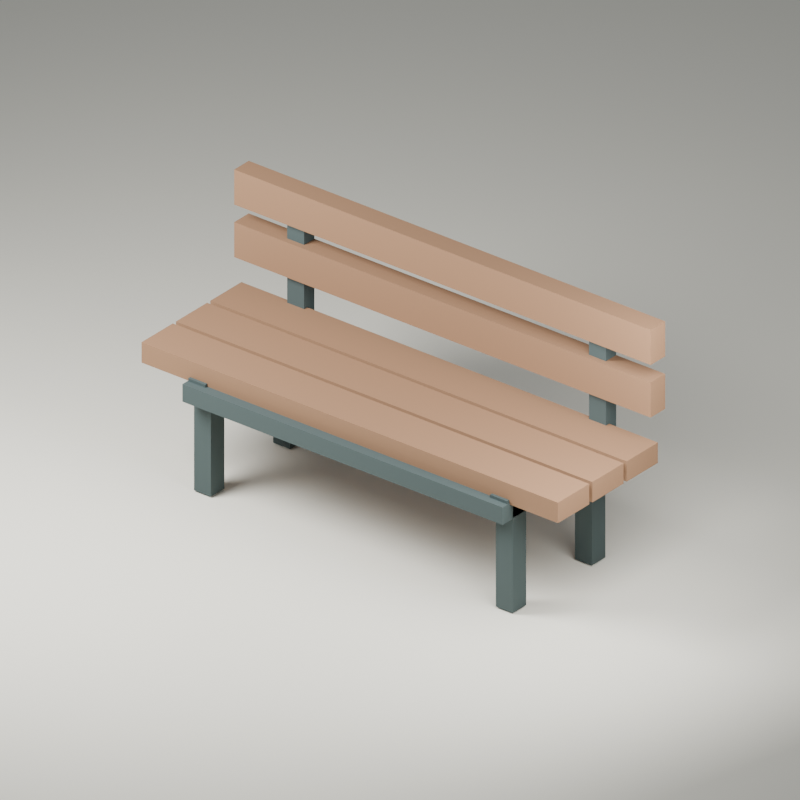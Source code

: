 # Source: bench.blend  (saved by Blender 5.2.45; exported with 4.5.12 LTS)
import bpy
from mathutils import Matrix  # noqa: F401  (used for matrix-valued properties, if any)

bpy.ops.wm.read_factory_settings(use_empty=True)
scene = bpy.context.scene
scene.name = 'Scene'

# ---- materials (node trees are filled in below, after node groups)
mat_wood = bpy.data.materials.new('wood')
mat_wood.diffuse_color = (0.2582, 0.1413, 0.07421, 1.0)
mat_dark = bpy.data.materials.new('dark')
mat_dark.diffuse_color = (0.04817, 0.07227, 0.07227, 1.0)
mat_e5e2d5 = bpy.data.materials.new('E5E2D5')
mat_e5e2d5.diffuse_color = (0.7835, 0.7605, 0.6654, 1.0)

# ---- material node trees
mat_wood.use_nodes = True; mat_wood.node_tree.nodes.clear()
_N = mat_wood.node_tree.nodes; _L = mat_wood.node_tree.links
n0 = _N.new('ShaderNodeBsdfPrincipled'); n0.name = 'Principled BSDF'; n0.location = (-200, 100)
n0.inputs[0].default_value = (0.2582, 0.1413, 0.07421, 1.0)
n0.inputs[2].default_value = 0.8
n0.inputs[10].default_value = 0.005
n1 = _N.new('ShaderNodeOutputMaterial'); n1.name = 'Material Output'; n1.location = (200, 100)
_L.new(n0.outputs[0], n1.inputs[0])
n1.is_active_output = True
mat_dark.use_nodes = True; mat_dark.node_tree.nodes.clear()
_N = mat_dark.node_tree.nodes; _L = mat_dark.node_tree.links
n0 = _N.new('ShaderNodeBsdfPrincipled'); n0.name = 'Principled BSDF'; n0.location = (-200, 100)
n0.inputs[0].default_value = (0.04817, 0.07227, 0.07227, 1.0)
n0.inputs[2].default_value = 0.8
n0.inputs[10].default_value = 0.005
n1 = _N.new('ShaderNodeOutputMaterial'); n1.name = 'Material Output'; n1.location = (200, 100)
_L.new(n0.outputs[0], n1.inputs[0])
n1.is_active_output = True
mat_e5e2d5.use_nodes = True; mat_e5e2d5.node_tree.nodes.clear()
_N = mat_e5e2d5.node_tree.nodes; _L = mat_e5e2d5.node_tree.links
n0 = _N.new('ShaderNodeBsdfPrincipled'); n0.name = 'Principled BSDF'; n0.location = (-200, 100)
n0.inputs[0].default_value = (0.7835, 0.7605, 0.6654, 1.0)
n0.inputs[2].default_value = 0.8
n0.inputs[10].default_value = 0.005
n1 = _N.new('ShaderNodeOutputMaterial'); n1.name = 'Material Output'; n1.location = (200, 100)
_L.new(n0.outputs[0], n1.inputs[0])
n1.is_active_output = True

# ---- world
world_soft_studio_world = bpy.data.worlds.new('Soft studio world'); scene.world = world_soft_studio_world
world_soft_studio_world.use_nodes = True; world_soft_studio_world.node_tree.nodes.clear()
_N = world_soft_studio_world.node_tree.nodes; _L = world_soft_studio_world.node_tree.links
n0 = _N.new('ShaderNodeBackground'); n0.name = 'Background'; n0.location = (-200, 100)
n0.inputs[0].default_value = (0.7, 0.76, 0.82, 1.0)
n0.inputs[1].default_value = 0.25
n1 = _N.new('ShaderNodeOutputWorld'); n1.name = 'World Output'; n1.location = (200, 100)
_L.new(n0.outputs[0], n1.inputs[0])
n1.is_active_output = True

# ---- cameras
cam_preview_camera = bpy.data.cameras.new('Preview camera')
cam_preview_camera.type = 'ORTHO'
cam_preview_camera.ortho_scale = 2.4

# ---- lights
light_key = bpy.data.lights.new('Key', 'AREA')
light_key.energy = 115.2
light_key.shape = 'DISK'
light_key.size = 1.2
light_fill = bpy.data.lights.new('Fill', 'AREA')
light_fill.energy = 30.72
light_fill.shape = 'DISK'
light_fill.size = 1.04

# ---- meshes
me_cube = bpy.data.meshes.new('Cube')
me_cube.from_pydata([(-0.8, -0.075, -0.035), (-0.8, -0.075, 0.035), (-0.8, 0.075, -0.035), (-0.8, 0.075, 0.035), (0.8, -0.075, -0.035), (0.8, -0.075, 0.035), (0.8, 0.075, -0.035), (0.8, 0.075, 0.035), (-0.8, -0.24, -0.035), (-0.8, -0.24, 0.035), (-0.8, -0.09, -0.035), (-0.8, -0.09, 0.035), (0.8, -0.24, -0.035), (0.8, -0.24, 0.035), (0.8, -0.09, -0.035), (0.8, -0.09, 0.035), (-0.8, -0.405, -0.035), (-0.8, -0.405, 0.035), (-0.8, -0.255, -0.035), (-0.8, -0.255, 0.035), (0.8, -0.405, -0.035), (0.8, -0.405, 0.035), (0.8, -0.255, -0.035), (0.8, -0.255, 0.035), (-0.8, 0.04, 0.135), (-0.8, 0.04, 0.255), (-0.8, 0.11, 0.135), (-0.8, 0.11, 0.255), (0.8, 0.04, 0.135), (0.8, 0.04, 0.255), (0.8, 0.11, 0.135), (0.8, 0.11, 0.255), (-0.8, 0.04, 0.315), (-0.8, 0.04, 0.435), (-0.8, 0.11, 0.315), (-0.8, 0.11, 0.435), (0.8, 0.04, 0.315), (0.8, 0.04, 0.435), (0.8, 0.11, 0.315), (0.8, 0.11, 0.435)], [], [(0, 1, 3, 2), (2, 3, 7, 6), (6, 7, 5, 4), (4, 5, 1, 0), (2, 6, 4, 0), (7, 3, 1, 5), (8, 9, 11, 10), (10, 11, 15, 14), (14, 15, 13, 12), (12, 13, 9, 8), (10, 14, 12, 8), (15, 11, 9, 13), (16, 17, 19, 18), (18, 19, 23, 22), (22, 23, 21, 20), (20, 21, 17, 16), (18, 22, 20, 16), (23, 19, 17, 21), (24, 25, 27, 26), (26, 27, 31, 30), (30, 31, 29, 28), (28, 29, 25, 24), (26, 30, 28, 24), (31, 27, 25, 29), (32, 33, 35, 34), (34, 35, 39, 38), (38, 39, 37, 36), (36, 37, 33, 32), (34, 38, 36, 32), (39, 35, 33, 37)])
_uv = me_cube.uv_layers.new(name='UVMap')
_uv.uv.foreach_set('vector', [0.375, 0.0, 0.625, 0.0, 0.625, 0.25, 0.375, 0.25, 0.375, 0.25, 0.625, 0.25, 0.625, 0.5, 0.375, 0.5, 0.375, 0.5, 0.625, 0.5, 0.625, 0.75, 0.375, 0.75, 0.375, 0.75, 0.625, 0.75, 0.625, 1.0, 0.375, 1.0, 0.125, 0.5, 0.375, 0.5, 0.375, 0.75, 0.125, 0.75, 0.625, 0.5, 0.875, 0.5, 0.875, 0.75, 0.625, 0.75, 0.375, 0.0, 0.625, 0.0, 0.625, 0.25, 0.375, 0.25, 0.375, 0.25, 0.625, 0.25, 0.625, 0.5, 0.375, 0.5, 0.375, 0.5, 0.625, 0.5, 0.625, 0.75, 0.375, 0.75, 0.375, 0.75, 0.625, 0.75, 0.625, 1.0, 0.375, 1.0, 0.125, 0.5, 0.375, 0.5, 0.375, 0.75, 0.125, 0.75, 0.625, 0.5, 0.875, 0.5, 0.875, 0.75, 0.625, 0.75, 0.375, 0.0, 0.625, 0.0, 0.625, 0.25, 0.375, 0.25, 0.375, 0.25, 0.625, 0.25, 0.625, 0.5, 0.375, 0.5, 0.375, 0.5, 0.625, 0.5, 0.625, 0.75, 0.375, 0.75, 0.375, 0.75, 0.625, 0.75, 0.625, 1.0, 0.375, 1.0, 0.125, 0.5, 0.375, 0.5, 0.375, 0.75, 0.125, 0.75, 0.625, 0.5, 0.875, 0.5, 0.875, 0.75, 0.625, 0.75, 0.375, 0.0, 0.625, 0.0, 0.625, 0.25, 0.375, 0.25, 0.375, 0.25, 0.625, 0.25, 0.625, 0.5, 0.375, 0.5, 0.375, 0.5, 0.625, 0.5, 0.625, 0.75, 0.375, 0.75, 0.375, 0.75, 0.625, 0.75, 0.625, 1.0, 0.375, 1.0, 0.125, 0.5, 0.375, 0.5, 0.375, 0.75, 0.125, 0.75, 0.625, 0.5, 0.875, 0.5, 0.875, 0.75, 0.625, 0.75, 0.375, 0.0, 0.625, 0.0, 0.625, 0.25, 0.375, 0.25, 0.375, 0.25, 0.625, 0.25, 0.625, 0.5, 0.375, 0.5, 0.375, 0.5, 0.625, 0.5, 0.625, 0.75, 0.375, 0.75, 0.375, 0.75, 0.625, 0.75, 0.625, 1.0, 0.375, 1.0, 0.125, 0.5, 0.375, 0.5, 0.375, 0.75, 0.125, 0.75, 0.625, 0.5, 0.875, 0.5, 0.875, 0.75, 0.625, 0.75])
me_cube.materials.append(mat_wood)
me_cube.update()
me_cube_005 = bpy.data.meshes.new('Cube.005')
me_cube_005.from_pydata([(-0.0325, -0.0325, -0.2), (-0.0325, -0.0325, 0.2), (-0.0325, 0.0325, -0.2), (-0.0325, 0.0325, 0.2), (0.0325, -0.0325, -0.2), (0.0325, -0.0325, 0.2), (0.0325, 0.0325, -0.2), (0.0325, 0.0325, 0.2), (-0.0325, -0.4125, -0.2), (-0.0325, -0.4125, 0.2), (-0.0325, -0.3475, -0.2), (-0.0325, -0.3475, 0.2), (0.0325, -0.4125, -0.2), (0.0325, -0.4125, 0.2), (0.0325, -0.3475, -0.2), (0.0325, -0.3475, 0.2), (-0.0325, 0.035, 0.11), (-0.0325, 0.035, 0.61), (-0.0325, 0.085, 0.11), (-0.0325, 0.085, 0.61), (0.0325, 0.035, 0.11), (0.0325, 0.035, 0.61), (0.0325, 0.085, 0.11), (0.0325, 0.085, 0.61), (-0.0325, -0.44, 0.125), (-0.0325, -0.44, 0.195), (-0.0325, 0.06, 0.125), (-0.0325, 0.06, 0.195), (0.0325, -0.44, 0.125), (0.0325, -0.44, 0.195), (0.0325, 0.06, 0.125), (0.0325, 0.06, 0.195), (1.127, -0.0325, -0.2), (1.127, -0.0325, 0.2), (1.127, 0.0325, -0.2), (1.127, 0.0325, 0.2), (1.192, -0.0325, -0.2), (1.192, -0.0325, 0.2), (1.192, 0.0325, -0.2), (1.192, 0.0325, 0.2), (1.127, -0.4125, -0.2), (1.127, -0.4125, 0.2), (1.127, -0.3475, -0.2), (1.127, -0.3475, 0.2), (1.192, -0.4125, -0.2), (1.192, -0.4125, 0.2), (1.192, -0.3475, -0.2), (1.192, -0.3475, 0.2), (1.127, 0.035, 0.11), (1.127, 0.035, 0.61), (1.127, 0.085, 0.11), (1.127, 0.085, 0.61), (1.192, 0.035, 0.11), (1.192, 0.035, 0.61), (1.192, 0.085, 0.11), (1.192, 0.085, 0.61), (1.127, -0.44, 0.125), (1.127, -0.44, 0.195), (1.127, 0.06, 0.125), (1.127, 0.06, 0.195), (1.192, -0.44, 0.125), (1.192, -0.44, 0.195), (1.192, 0.06, 0.125), (1.192, 0.06, 0.195), (-0.035, -0.465, 0.125), (-0.035, -0.465, 0.185), (-0.035, -0.415, 0.125), (-0.035, -0.415, 0.185), (1.195, -0.465, 0.125), (1.195, -0.465, 0.185), (1.195, -0.415, 0.125), (1.195, -0.415, 0.185)], [], [(0, 1, 3, 2), (2, 3, 7, 6), (6, 7, 5, 4), (4, 5, 1, 0), (2, 6, 4, 0), (7, 3, 1, 5), (8, 9, 11, 10), (10, 11, 15, 14), (14, 15, 13, 12), (12, 13, 9, 8), (10, 14, 12, 8), (15, 11, 9, 13), (16, 17, 19, 18), (18, 19, 23, 22), (22, 23, 21, 20), (20, 21, 17, 16), (18, 22, 20, 16), (23, 19, 17, 21), (24, 25, 27, 26), (26, 27, 31, 30), (30, 31, 29, 28), (28, 29, 25, 24), (26, 30, 28, 24), (31, 27, 25, 29), (32, 33, 35, 34), (34, 35, 39, 38), (38, 39, 37, 36), (36, 37, 33, 32), (34, 38, 36, 32), (39, 35, 33, 37), (40, 41, 43, 42), (42, 43, 47, 46), (46, 47, 45, 44), (44, 45, 41, 40), (42, 46, 44, 40), (47, 43, 41, 45), (48, 49, 51, 50), (50, 51, 55, 54), (54, 55, 53, 52), (52, 53, 49, 48), (50, 54, 52, 48), (55, 51, 49, 53), (56, 57, 59, 58), (58, 59, 63, 62), (62, 63, 61, 60), (60, 61, 57, 56), (58, 62, 60, 56), (63, 59, 57, 61), (64, 65, 67, 66), (66, 67, 71, 70), (70, 71, 69, 68), (68, 69, 65, 64), (66, 70, 68, 64), (71, 67, 65, 69)])
_uv = me_cube_005.uv_layers.new(name='UVMap')
_uv.uv.foreach_set('vector', [0.375, 0.0, 0.625, 0.0, 0.625, 0.25, 0.375, 0.25, 0.375, 0.25, 0.625, 0.25, 0.625, 0.5, 0.375, 0.5, 0.375, 0.5, 0.625, 0.5, 0.625, 0.75, 0.375, 0.75, 0.375, 0.75, 0.625, 0.75, 0.625, 1.0, 0.375, 1.0, 0.125, 0.5, 0.375, 0.5, 0.375, 0.75, 0.125, 0.75, 0.625, 0.5, 0.875, 0.5, 0.875, 0.75, 0.625, 0.75, 0.375, 0.0, 0.625, 0.0, 0.625, 0.25, 0.375, 0.25, 0.375, 0.25, 0.625, 0.25, 0.625, 0.5, 0.375, 0.5, 0.375, 0.5, 0.625, 0.5, 0.625, 0.75, 0.375, 0.75, 0.375, 0.75, 0.625, 0.75, 0.625, 1.0, 0.375, 1.0, 0.125, 0.5, 0.375, 0.5, 0.375, 0.75, 0.125, 0.75, 0.625, 0.5, 0.875, 0.5, 0.875, 0.75, 0.625, 0.75, 0.375, 0.0, 0.625, 0.0, 0.625, 0.25, 0.375, 0.25, 0.375, 0.25, 0.625, 0.25, 0.625, 0.5, 0.375, 0.5, 0.375, 0.5, 0.625, 0.5, 0.625, 0.75, 0.375, 0.75, 0.375, 0.75, 0.625, 0.75, 0.625, 1.0, 0.375, 1.0, 0.125, 0.5, 0.375, 0.5, 0.375, 0.75, 0.125, 0.75, 0.625, 0.5, 0.875, 0.5, 0.875, 0.75, 0.625, 0.75, 0.375, 0.0, 0.625, 0.0, 0.625, 0.25, 0.375, 0.25, 0.375, 0.25, 0.625, 0.25, 0.625, 0.5, 0.375, 0.5, 0.375, 0.5, 0.625, 0.5, 0.625, 0.75, 0.375, 0.75, 0.375, 0.75, 0.625, 0.75, 0.625, 1.0, 0.375, 1.0, 0.125, 0.5, 0.375, 0.5, 0.375, 0.75, 0.125, 0.75, 0.625, 0.5, 0.875, 0.5, 0.875, 0.75, 0.625, 0.75, 0.375, 0.0, 0.625, 0.0, 0.625, 0.25, 0.375, 0.25, 0.375, 0.25, 0.625, 0.25, 0.625, 0.5, 0.375, 0.5, 0.375, 0.5, 0.625, 0.5, 0.625, 0.75, 0.375, 0.75, 0.375, 0.75, 0.625, 0.75, 0.625, 1.0, 0.375, 1.0, 0.125, 0.5, 0.375, 0.5, 0.375, 0.75, 0.125, 0.75, 0.625, 0.5, 0.875, 0.5, 0.875, 0.75, 0.625, 0.75, 0.375, 0.0, 0.625, 0.0, 0.625, 0.25, 0.375, 0.25, 0.375, 0.25, 0.625, 0.25, 0.625, 0.5, 0.375, 0.5, 0.375, 0.5, 0.625, 0.5, 0.625, 0.75, 0.375, 0.75, 0.375, 0.75, 0.625, 0.75, 0.625, 1.0, 0.375, 1.0, 0.125, 0.5, 0.375, 0.5, 0.375, 0.75, 0.125, 0.75, 0.625, 0.5, 0.875, 0.5, 0.875, 0.75, 0.625, 0.75, 0.375, 0.0, 0.625, 0.0, 0.625, 0.25, 0.375, 0.25, 0.375, 0.25, 0.625, 0.25, 0.625, 0.5, 0.375, 0.5, 0.375, 0.5, 0.625, 0.5, 0.625, 0.75, 0.375, 0.75, 0.375, 0.75, 0.625, 0.75, 0.625, 1.0, 0.375, 1.0, 0.125, 0.5, 0.375, 0.5, 0.375, 0.75, 0.125, 0.75, 0.625, 0.5, 0.875, 0.5, 0.875, 0.75, 0.625, 0.75, 0.375, 0.0, 0.625, 0.0, 0.625, 0.25, 0.375, 0.25, 0.375, 0.25, 0.625, 0.25, 0.625, 0.5, 0.375, 0.5, 0.375, 0.5, 0.625, 0.5, 0.625, 0.75, 0.375, 0.75, 0.375, 0.75, 0.625, 0.75, 0.625, 1.0, 0.375, 1.0, 0.125, 0.5, 0.375, 0.5, 0.375, 0.75, 0.125, 0.75, 0.625, 0.5, 0.875, 0.5, 0.875, 0.75, 0.625, 0.75, 0.375, 0.0, 0.625, 0.0, 0.625, 0.25, 0.375, 0.25, 0.375, 0.25, 0.625, 0.25, 0.625, 0.5, 0.375, 0.5, 0.375, 0.5, 0.625, 0.5, 0.625, 0.75, 0.375, 0.75, 0.375, 0.75, 0.625, 0.75, 0.625, 1.0, 0.375, 1.0, 0.125, 0.5, 0.375, 0.5, 0.375, 0.75, 0.125, 0.75, 0.625, 0.5, 0.875, 0.5, 0.875, 0.75, 0.625, 0.75])
me_cube_005.materials.append(mat_dark)
me_cube_005.update()
me_cube_014 = bpy.data.meshes.new('Cube.014')
me_cube_014.from_pydata([(-6.4, -6.4, -0.05), (-6.4, -6.4, 0.05), (-6.4, 6.4, -0.05), (-6.4, 6.4, 0.05), (6.4, -6.4, -0.05), (6.4, -6.4, 0.05), (6.4, 6.4, -0.05), (6.4, 6.4, 0.05)], [], [(0, 1, 3, 2), (2, 3, 7, 6), (6, 7, 5, 4), (4, 5, 1, 0), (2, 6, 4, 0), (7, 3, 1, 5)])
_uv = me_cube_014.uv_layers.new(name='UVMap')
_uv.uv.foreach_set('vector', [0.375, 0.0, 0.625, 0.0, 0.625, 0.25, 0.375, 0.25, 0.375, 0.25, 0.625, 0.25, 0.625, 0.5, 0.375, 0.5, 0.375, 0.5, 0.625, 0.5, 0.625, 0.75, 0.375, 0.75, 0.375, 0.75, 0.625, 0.75, 0.625, 1.0, 0.375, 1.0, 0.125, 0.5, 0.375, 0.5, 0.375, 0.75, 0.125, 0.75, 0.625, 0.5, 0.875, 0.5, 0.875, 0.75, 0.625, 0.75])
me_cube_014.materials.append(mat_e5e2d5)
me_cube_014.update()

# ---- objects
ob_bench_root = bpy.data.objects.new('bench-root', None)
ob_batch_bench_root_wood = bpy.data.objects.new('batch-bench-root-wood', me_cube)
ob_batch_bench_root_dark = bpy.data.objects.new('batch-bench-root-dark', me_cube_005)
ob_preview_floor = bpy.data.objects.new('preview-floor', me_cube_014)
ob_key = bpy.data.objects.new('Key', light_key)
ob_fill = bpy.data.objects.new('Fill', light_fill)
ob_preview_camera = bpy.data.objects.new('Preview camera', cam_preview_camera)

# ---- transforms, parenting, visibility, modifiers, constraints
ob_bench_root.location = (0.0, 0.0, 0.0)
ob_batch_bench_root_wood.parent = ob_bench_root
ob_batch_bench_root_wood.location = (0.0, 0.165, 0.415)
ob_batch_bench_root_dark.parent = ob_bench_root
ob_batch_bench_root_dark.location = (-0.58, 0.19, 0.2)
ob_preview_floor.location = (0.0, -0.0, -0.055)
ob_key.location = (-1.12, -1.28, 1.92)
ob_key.rotation_euler = (0.8497, 1.104e-07, -0.7188)
ob_fill.location = (1.12, -0.24, 1.12)
ob_fill.rotation_euler = (1.025, -4.167e-08, 1.36)
ob_preview_camera.location = (3.504, -4.379, 3.508)
ob_preview_camera.rotation_euler = (1.068, 6.791e-08, 0.6747)

# ---- collection membership
scene.collection.objects.link(ob_bench_root)
scene.collection.objects.link(ob_batch_bench_root_wood)
scene.collection.objects.link(ob_batch_bench_root_dark)
scene.collection.objects.link(ob_preview_floor)
scene.collection.objects.link(ob_key)
scene.collection.objects.link(ob_fill)
scene.collection.objects.link(ob_preview_camera)

# ---- scene / render settings (as saved in the file)
scene.camera = ob_preview_camera
scene.frame_start = 1; scene.frame_end = 250; scene.frame_set(1)
scene.render.engine = 'CYCLES'
scene.render.resolution_x = 1000
scene.render.resolution_y = 1000
scene.render.bake_bias = 0.0
scene.render.bake_samples = 0
scene.render.compositor_device = 'GPU'
scene.cycles.samples = 48
scene.eevee.use_volume_custom_range = False
scene.eevee.fast_gi_thickness_near = 0.1
scene.eevee.fast_gi_thickness_far = 0.0
scene.eevee.ray_tracing_options.screen_trace_thickness = 0.1
bpy.context.view_layer.update()
